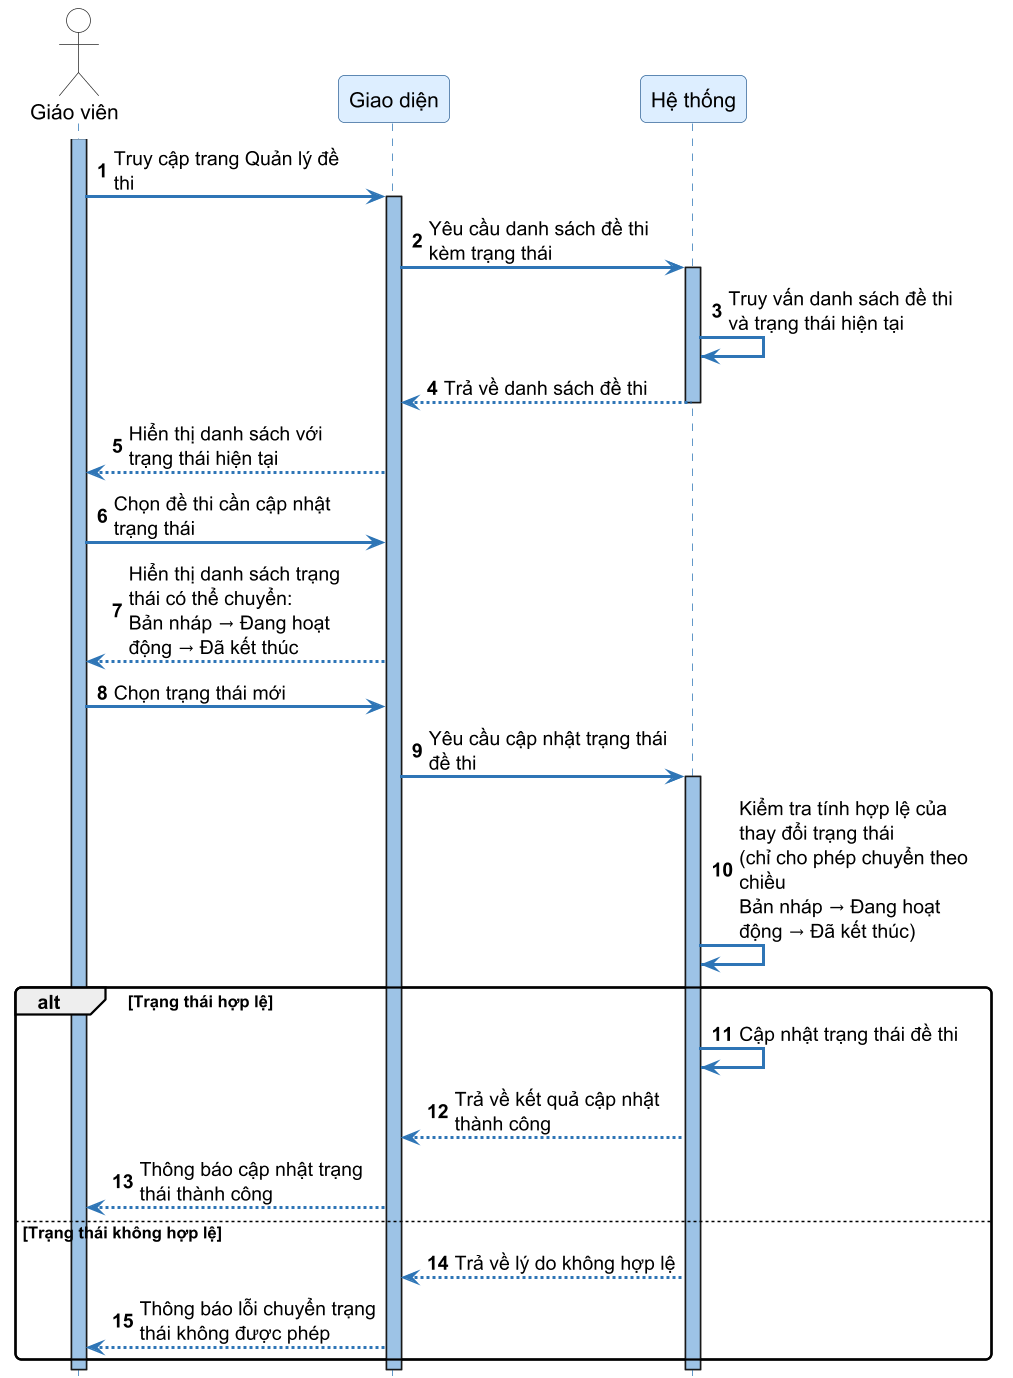

The diagram above was rendered by PlantUML. Its source (embedded in the PNG):
@startuml SD40_cap_nhat_trang_thai_de_thi
skinparamlocked dpi 144
autonumber
skinparam sequenceArrowThickness 2
skinparam roundcorner 8
skinparam maxmessagesize 160
skinparam sequence {
    ArrowColor #2E75B6
    ActorBorderColor #333333
    LifeLineBorderColor #2E75B6
    LifeLineBackgroundColor #9DC3E6
    ParticipantBorderColor #336699
    ParticipantBackgroundColor #DDEEFF
    ParticipantFontSize 14
    ParticipantFontName "DejaVu Sans"
    ActorBackgroundColor White
    ActorFontName "DejaVu Sans"
    ActorFontSize 14
    NoteBackgroundColor #FFFFCC
    NoteBorderColor #CCCC00
}
skinparam fontname "DejaVu Sans"
hide footbox

actor "Giáo viên" as Teacher
participant "Giao diện" as FE
participant "Hệ thống" as SYS

activate Teacher
Teacher -> FE ++ : Truy cập trang Quản lý đề thi
FE -> SYS ++ : Yêu cầu danh sách đề thi kèm trạng thái
SYS -> SYS : Truy vấn danh sách đề thi và trạng thái hiện tại
SYS --> FE -- : Trả về danh sách đề thi
FE --> Teacher : Hiển thị danh sách với trạng thái hiện tại

Teacher -> FE : Chọn đề thi cần cập nhật trạng thái
FE --> Teacher : Hiển thị danh sách trạng thái có thể chuyển:\nBản nháp → Đang hoạt động → Đã kết thúc

Teacher -> FE : Chọn trạng thái mới
FE -> SYS ++ : Yêu cầu cập nhật trạng thái đề thi
SYS -> SYS : Kiểm tra tính hợp lệ của thay đổi trạng thái\n(chỉ cho phép chuyển theo chiều\nBản nháp → Đang hoạt động → Đã kết thúc)

alt Trạng thái hợp lệ
    SYS -> SYS : Cập nhật trạng thái đề thi
    SYS --> FE : Trả về kết quả cập nhật thành công
    FE --> Teacher : Thông báo cập nhật trạng thái thành công

else Trạng thái không hợp lệ
    SYS --> FE : Trả về lý do không hợp lệ
    FE --> Teacher : Thông báo lỗi chuyển trạng thái không được phép
end
deactivate SYS
deactivate FE
deactivate Teacher

@enduml